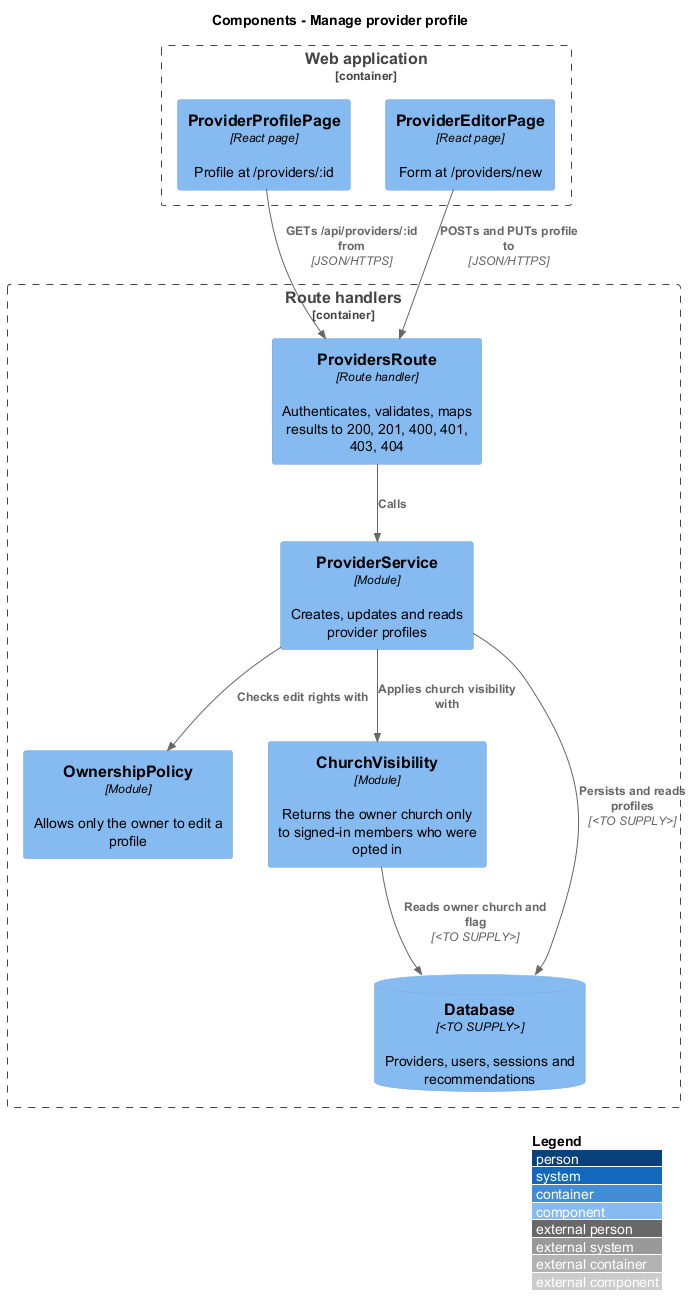

The diagram above was rendered by PlantUML. Its source (embedded in the PNG):
@startuml
!include <C4/C4_Component>
LAYOUT_WITH_LEGEND()
title Components - Manage provider profile
Container_Boundary(web, "Web application") {
  Component(view, "ProviderProfilePage", "React page", "Profile at /providers/:id")
  Component(editor, "ProviderEditorPage", "React page", "Form at /providers/new")
}
Container_Boundary(api, "Route handlers") {
  Component(route, "ProvidersRoute", "Route handler", "Authenticates, validates, maps results to 200, 201, 400, 401, 403, 404")
  Component(svc, "ProviderService", "Module", "Creates, updates and reads provider profiles")
  Component(policy, "OwnershipPolicy", "Module", "Allows only the owner to edit a profile")
  Component(church, "ChurchVisibility", "Module", "Returns the owner church only to signed-in members who were opted in")
  ComponentDb(db, "Database", "<TO SUPPLY>", "Providers, users, sessions and recommendations")
}
Rel(view, route, "GETs /api/providers/:id from", "JSON/HTTPS")
Rel(editor, route, "POSTs and PUTs profile to", "JSON/HTTPS")
Rel(route, svc, "Calls")
Rel(svc, policy, "Checks edit rights with")
Rel(svc, church, "Applies church visibility with")
Rel(svc, db, "Persists and reads profiles", "<TO SUPPLY>")
Rel(church, db, "Reads owner church and flag", "<TO SUPPLY>")
@enduml